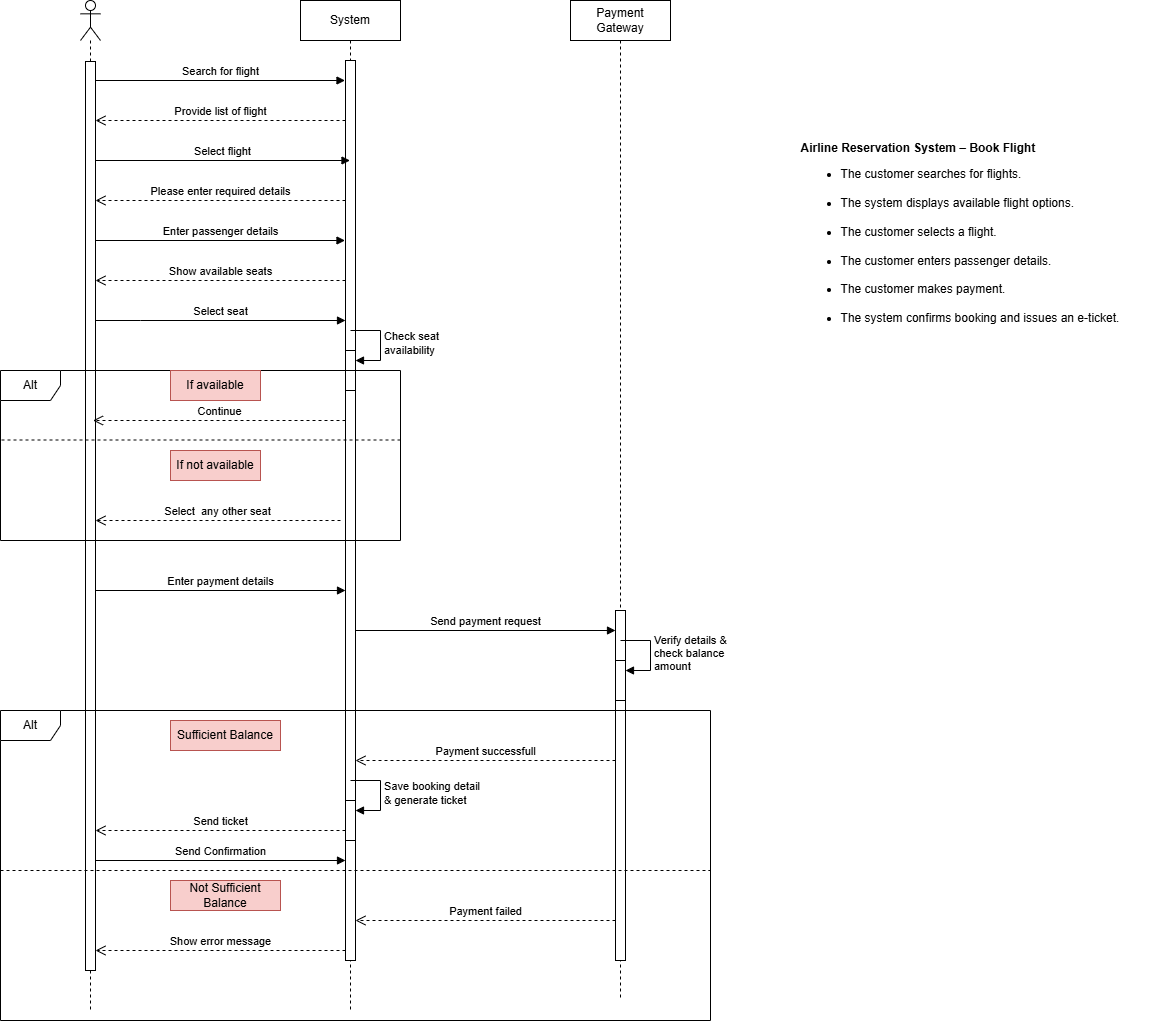

The diagram above was exported from draw.io. Its source (the exported page's mxGraphModel, read from the mxfile embedded in the PNG):
<mxGraphModel dx="1094" dy="605" grid="1" gridSize="10" guides="1" tooltips="1" connect="1" arrows="1" fold="1" page="1" pageScale="1" pageWidth="850" pageHeight="1100" background="#ffffff" math="0" shadow="0">
  <root>
    <mxCell id="0" />
    <mxCell id="1" parent="0" />
    <mxCell id="aboO51ovfnwM5tVnSlox-1" parent="1" style="shape=umlLifeline;perimeter=lifelinePerimeter;whiteSpace=wrap;html=1;container=1;dropTarget=0;collapsible=0;recursiveResize=0;outlineConnect=0;portConstraint=eastwest;newEdgeStyle={&quot;curved&quot;:0,&quot;rounded&quot;:0};participant=umlActor;" value="" vertex="1">
      <mxGeometry height="1010" width="20" x="120" y="40" as="geometry" />
    </mxCell>
    <mxCell id="aboO51ovfnwM5tVnSlox-2" parent="aboO51ovfnwM5tVnSlox-1" style="html=1;points=[[0,0,0,0,5],[0,1,0,0,-5],[1,0,0,0,5],[1,1,0,0,-5]];perimeter=orthogonalPerimeter;outlineConnect=0;targetShapes=umlLifeline;portConstraint=eastwest;newEdgeStyle={&quot;curved&quot;:0,&quot;rounded&quot;:0};" value="" vertex="1">
      <mxGeometry height="909" width="10" x="5" y="61" as="geometry" />
    </mxCell>
    <mxCell id="aboO51ovfnwM5tVnSlox-3" parent="1" style="shape=umlLifeline;perimeter=lifelinePerimeter;whiteSpace=wrap;html=1;container=1;dropTarget=0;collapsible=0;recursiveResize=0;outlineConnect=0;portConstraint=eastwest;newEdgeStyle={&quot;curved&quot;:0,&quot;rounded&quot;:0};" value="System" vertex="1">
      <mxGeometry height="1010" width="100" x="340" y="40" as="geometry" />
    </mxCell>
    <mxCell id="aboO51ovfnwM5tVnSlox-5" parent="aboO51ovfnwM5tVnSlox-3" style="html=1;points=[[0,0,0,0,5],[0,1,0,0,-5],[1,0,0,0,5],[1,1,0,0,-5]];perimeter=orthogonalPerimeter;outlineConnect=0;targetShapes=umlLifeline;portConstraint=eastwest;newEdgeStyle={&quot;curved&quot;:0,&quot;rounded&quot;:0};" value="" vertex="1">
      <mxGeometry height="900" width="10" x="45" y="60" as="geometry" />
    </mxCell>
    <mxCell id="aboO51ovfnwM5tVnSlox-13" parent="aboO51ovfnwM5tVnSlox-3" style="html=1;points=[[0,0,0,0,5],[0,1,0,0,-5],[1,0,0,0,5],[1,1,0,0,-5]];perimeter=orthogonalPerimeter;outlineConnect=0;targetShapes=umlLifeline;portConstraint=eastwest;newEdgeStyle={&quot;curved&quot;:0,&quot;rounded&quot;:0};" value="" vertex="1">
      <mxGeometry height="40" width="10" x="45" y="350" as="geometry" />
    </mxCell>
    <mxCell id="aboO51ovfnwM5tVnSlox-14" edge="1" parent="aboO51ovfnwM5tVnSlox-3" style="html=1;align=left;spacingLeft=2;endArrow=block;rounded=0;edgeStyle=orthogonalEdgeStyle;curved=0;rounded=0;" target="aboO51ovfnwM5tVnSlox-13" value="Check seat&lt;div&gt;availability&lt;/div&gt;">
      <mxGeometry relative="1" as="geometry">
        <Array as="points">
          <mxPoint x="80" y="360" />
        </Array>
        <mxPoint x="50" y="330" as="sourcePoint" />
      </mxGeometry>
    </mxCell>
    <mxCell id="aboO51ovfnwM5tVnSlox-4" parent="1" style="shape=umlLifeline;perimeter=lifelinePerimeter;whiteSpace=wrap;html=1;container=1;dropTarget=0;collapsible=0;recursiveResize=0;outlineConnect=0;portConstraint=eastwest;newEdgeStyle={&quot;curved&quot;:0,&quot;rounded&quot;:0};" value="Payment Gateway" vertex="1">
      <mxGeometry height="1000" width="100" x="610" y="40" as="geometry" />
    </mxCell>
    <mxCell id="aboO51ovfnwM5tVnSlox-23" parent="aboO51ovfnwM5tVnSlox-4" style="html=1;points=[[0,0,0,0,5],[0,1,0,0,-5],[1,0,0,0,5],[1,1,0,0,-5]];perimeter=orthogonalPerimeter;outlineConnect=0;targetShapes=umlLifeline;portConstraint=eastwest;newEdgeStyle={&quot;curved&quot;:0,&quot;rounded&quot;:0};" value="" vertex="1">
      <mxGeometry height="350" width="10" x="45" y="610" as="geometry" />
    </mxCell>
    <mxCell id="aboO51ovfnwM5tVnSlox-27" parent="aboO51ovfnwM5tVnSlox-4" style="html=1;points=[[0,0,0,0,5],[0,1,0,0,-5],[1,0,0,0,5],[1,1,0,0,-5]];perimeter=orthogonalPerimeter;outlineConnect=0;targetShapes=umlLifeline;portConstraint=eastwest;newEdgeStyle={&quot;curved&quot;:0,&quot;rounded&quot;:0};" value="" vertex="1">
      <mxGeometry height="40" width="10" x="45" y="660" as="geometry" />
    </mxCell>
    <mxCell id="aboO51ovfnwM5tVnSlox-28" edge="1" parent="aboO51ovfnwM5tVnSlox-4" style="html=1;align=left;spacingLeft=2;endArrow=block;rounded=0;edgeStyle=orthogonalEdgeStyle;curved=0;rounded=0;" target="aboO51ovfnwM5tVnSlox-27" value="Verify details &amp;amp;&lt;div&gt;check balance&lt;/div&gt;&lt;div&gt;amount&lt;/div&gt;">
      <mxGeometry relative="1" as="geometry">
        <Array as="points">
          <mxPoint x="80" y="670" />
        </Array>
        <mxPoint x="50" y="640" as="sourcePoint" />
      </mxGeometry>
    </mxCell>
    <mxCell id="aboO51ovfnwM5tVnSlox-6" edge="1" parent="1" source="aboO51ovfnwM5tVnSlox-2" style="html=1;verticalAlign=bottom;endArrow=block;curved=0;rounded=0;" value="Search for flight">
      <mxGeometry relative="1" width="80" as="geometry">
        <mxPoint x="140" y="120" as="sourcePoint" />
        <mxPoint x="384.5" y="120" as="targetPoint" />
      </mxGeometry>
    </mxCell>
    <mxCell id="aboO51ovfnwM5tVnSlox-7" edge="1" parent="1" style="html=1;verticalAlign=bottom;endArrow=open;dashed=1;endSize=8;curved=0;rounded=0;" value="Provide list of flight">
      <mxGeometry relative="1" as="geometry">
        <mxPoint x="385" y="160" as="sourcePoint" />
        <mxPoint x="135" y="160" as="targetPoint" />
      </mxGeometry>
    </mxCell>
    <mxCell id="aboO51ovfnwM5tVnSlox-8" edge="1" parent="1" source="aboO51ovfnwM5tVnSlox-2" style="html=1;verticalAlign=bottom;endArrow=block;curved=0;rounded=0;" value="Select flight">
      <mxGeometry relative="1" width="80" as="geometry">
        <mxPoint x="140" y="200" as="sourcePoint" />
        <mxPoint x="389.5" y="200" as="targetPoint" />
      </mxGeometry>
    </mxCell>
    <mxCell id="aboO51ovfnwM5tVnSlox-9" edge="1" parent="1" style="html=1;verticalAlign=bottom;endArrow=open;dashed=1;endSize=8;curved=0;rounded=0;" value="Please enter required details">
      <mxGeometry relative="1" as="geometry">
        <mxPoint x="385" y="240" as="sourcePoint" />
        <mxPoint x="135" y="240" as="targetPoint" />
      </mxGeometry>
    </mxCell>
    <mxCell id="aboO51ovfnwM5tVnSlox-10" edge="1" parent="1" source="aboO51ovfnwM5tVnSlox-2" style="html=1;verticalAlign=bottom;endArrow=block;curved=0;rounded=0;" value="Enter passenger details">
      <mxGeometry relative="1" width="80" as="geometry">
        <mxPoint x="140" y="280" as="sourcePoint" />
        <mxPoint x="384.5" y="280" as="targetPoint" />
      </mxGeometry>
    </mxCell>
    <mxCell id="aboO51ovfnwM5tVnSlox-11" edge="1" parent="1" style="html=1;verticalAlign=bottom;endArrow=open;dashed=1;endSize=8;curved=0;rounded=0;" value="Show available seats">
      <mxGeometry relative="1" as="geometry">
        <mxPoint x="385" y="320" as="sourcePoint" />
        <mxPoint x="135" y="320" as="targetPoint" />
      </mxGeometry>
    </mxCell>
    <mxCell id="aboO51ovfnwM5tVnSlox-12" edge="1" parent="1" source="aboO51ovfnwM5tVnSlox-2" style="html=1;verticalAlign=bottom;endArrow=block;curved=0;rounded=0;" target="aboO51ovfnwM5tVnSlox-5" value="Select seat">
      <mxGeometry relative="1" width="80" as="geometry">
        <Array as="points">
          <mxPoint x="180" y="360" />
        </Array>
        <mxPoint x="140" y="360" as="sourcePoint" />
        <mxPoint x="375" y="360" as="targetPoint" />
      </mxGeometry>
    </mxCell>
    <mxCell id="aboO51ovfnwM5tVnSlox-15" parent="1" style="shape=umlFrame;whiteSpace=wrap;html=1;pointerEvents=0;" value="Alt" vertex="1">
      <mxGeometry height="170" width="400" x="40" y="410" as="geometry" />
    </mxCell>
    <mxCell id="aboO51ovfnwM5tVnSlox-16" parent="1" style="text;html=1;whiteSpace=wrap;strokeColor=#b85450;fillColor=#f8cecc;align=center;verticalAlign=middle;rounded=0;" value="If available" vertex="1">
      <mxGeometry height="30" width="90" x="210" y="410" as="geometry" />
    </mxCell>
    <mxCell id="aboO51ovfnwM5tVnSlox-17" edge="1" parent="1" source="aboO51ovfnwM5tVnSlox-5" style="html=1;verticalAlign=bottom;endArrow=open;dashed=1;endSize=8;curved=0;rounded=0;" value="Continue">
      <mxGeometry relative="1" as="geometry">
        <mxPoint x="377.5" y="460" as="sourcePoint" />
        <mxPoint x="132.5" y="460" as="targetPoint" />
      </mxGeometry>
    </mxCell>
    <mxCell id="aboO51ovfnwM5tVnSlox-18" parent="1" style="text;html=1;whiteSpace=wrap;strokeColor=#b85450;fillColor=#f8cecc;align=center;verticalAlign=middle;rounded=0;" value="If not available" vertex="1">
      <mxGeometry height="30" width="90" x="210" y="490" as="geometry" />
    </mxCell>
    <mxCell id="aboO51ovfnwM5tVnSlox-19" edge="1" parent="1" style="endArrow=none;dashed=1;html=1;rounded=0;" value="">
      <mxGeometry height="50" relative="1" width="50" as="geometry">
        <mxPoint x="440" y="479.5" as="sourcePoint" />
        <mxPoint x="40" y="479.5" as="targetPoint" />
      </mxGeometry>
    </mxCell>
    <mxCell id="aboO51ovfnwM5tVnSlox-20" edge="1" parent="1" style="html=1;verticalAlign=bottom;endArrow=open;dashed=1;endSize=8;curved=0;rounded=0;" target="aboO51ovfnwM5tVnSlox-2" value="Select&amp;nbsp; any other seat">
      <mxGeometry relative="1" as="geometry">
        <mxPoint x="380" y="560" as="sourcePoint" />
        <mxPoint x="140" y="560" as="targetPoint" />
      </mxGeometry>
    </mxCell>
    <mxCell id="aboO51ovfnwM5tVnSlox-22" edge="1" parent="1" source="aboO51ovfnwM5tVnSlox-2" style="html=1;verticalAlign=bottom;endArrow=block;curved=0;rounded=0;" value="Enter payment details">
      <mxGeometry relative="1" width="80" as="geometry">
        <mxPoint x="190" y="630" as="sourcePoint" />
        <mxPoint x="385" y="630" as="targetPoint" />
      </mxGeometry>
    </mxCell>
    <mxCell id="aboO51ovfnwM5tVnSlox-24" edge="1" parent="1" style="html=1;verticalAlign=bottom;endArrow=block;curved=0;rounded=0;" value="Send payment request">
      <mxGeometry relative="1" width="80" as="geometry">
        <mxPoint x="395" y="670" as="sourcePoint" />
        <mxPoint x="655" y="670" as="targetPoint" />
      </mxGeometry>
    </mxCell>
    <mxCell id="aboO51ovfnwM5tVnSlox-29" parent="1" style="shape=umlFrame;whiteSpace=wrap;html=1;pointerEvents=0;" value="Alt" vertex="1">
      <mxGeometry height="310" width="710" x="40" y="750" as="geometry" />
    </mxCell>
    <mxCell id="aboO51ovfnwM5tVnSlox-30" edge="1" parent="1" style="html=1;verticalAlign=bottom;endArrow=open;dashed=1;endSize=8;curved=0;rounded=0;" target="aboO51ovfnwM5tVnSlox-5" value="Payment successfull">
      <mxGeometry relative="1" as="geometry">
        <mxPoint x="655" y="800" as="sourcePoint" />
        <mxPoint x="410" y="800" as="targetPoint" />
      </mxGeometry>
    </mxCell>
    <mxCell id="aboO51ovfnwM5tVnSlox-33" parent="1" style="html=1;points=[[0,0,0,0,5],[0,1,0,0,-5],[1,0,0,0,5],[1,1,0,0,-5]];perimeter=orthogonalPerimeter;outlineConnect=0;targetShapes=umlLifeline;portConstraint=eastwest;newEdgeStyle={&quot;curved&quot;:0,&quot;rounded&quot;:0};" value="" vertex="1">
      <mxGeometry height="40" width="10" x="385" y="840" as="geometry" />
    </mxCell>
    <mxCell id="aboO51ovfnwM5tVnSlox-34" edge="1" parent="1" style="html=1;align=left;spacingLeft=2;endArrow=block;rounded=0;edgeStyle=orthogonalEdgeStyle;curved=0;rounded=0;" target="aboO51ovfnwM5tVnSlox-33" value="Save booking detail&lt;div&gt;&amp;amp; generate ticket&lt;/div&gt;">
      <mxGeometry relative="1" as="geometry">
        <Array as="points">
          <mxPoint x="420" y="850" />
        </Array>
        <mxPoint x="390" y="820" as="sourcePoint" />
      </mxGeometry>
    </mxCell>
    <mxCell id="aboO51ovfnwM5tVnSlox-35" edge="1" parent="1" source="aboO51ovfnwM5tVnSlox-33" style="html=1;verticalAlign=bottom;endArrow=open;dashed=1;endSize=8;curved=0;rounded=0;" target="aboO51ovfnwM5tVnSlox-2" value="Send ticket">
      <mxGeometry relative="1" as="geometry">
        <Array as="points">
          <mxPoint x="290" y="870" />
        </Array>
        <mxPoint x="380" y="880" as="sourcePoint" />
        <mxPoint x="135" y="880" as="targetPoint" />
      </mxGeometry>
    </mxCell>
    <mxCell id="aboO51ovfnwM5tVnSlox-36" parent="1" style="text;html=1;whiteSpace=wrap;strokeColor=#b85450;fillColor=#f8cecc;align=center;verticalAlign=middle;rounded=0;" value="Sufficient Balance" vertex="1">
      <mxGeometry height="30" width="110" x="210" y="760" as="geometry" />
    </mxCell>
    <mxCell id="aboO51ovfnwM5tVnSlox-37" edge="1" parent="1" style="html=1;verticalAlign=bottom;endArrow=block;curved=0;rounded=0;" value="Send Confirmation">
      <mxGeometry relative="1" width="80" as="geometry">
        <mxPoint x="135" y="900" as="sourcePoint" />
        <mxPoint x="385" y="900" as="targetPoint" />
      </mxGeometry>
    </mxCell>
    <mxCell id="aboO51ovfnwM5tVnSlox-38" edge="1" parent="1" style="endArrow=none;dashed=1;html=1;rounded=0;" value="">
      <mxGeometry height="50" relative="1" width="50" as="geometry">
        <mxPoint x="40" y="910" as="sourcePoint" />
        <mxPoint x="750" y="910" as="targetPoint" />
      </mxGeometry>
    </mxCell>
    <mxCell id="aboO51ovfnwM5tVnSlox-39" parent="1" style="text;html=1;whiteSpace=wrap;strokeColor=#b85450;fillColor=#f8cecc;align=center;verticalAlign=middle;rounded=0;" value="Not Sufficient Balance" vertex="1">
      <mxGeometry height="30" width="110" x="210" y="920" as="geometry" />
    </mxCell>
    <mxCell id="aboO51ovfnwM5tVnSlox-40" edge="1" parent="1" style="html=1;verticalAlign=bottom;endArrow=open;dashed=1;endSize=8;curved=0;rounded=0;" value="Payment failed">
      <mxGeometry relative="1" as="geometry">
        <mxPoint x="655" y="960" as="sourcePoint" />
        <mxPoint x="395" y="960" as="targetPoint" />
      </mxGeometry>
    </mxCell>
    <mxCell id="aboO51ovfnwM5tVnSlox-41" edge="1" parent="1" style="html=1;verticalAlign=bottom;endArrow=open;dashed=1;endSize=8;curved=0;rounded=0;" target="aboO51ovfnwM5tVnSlox-2" value="Show error message">
      <mxGeometry relative="1" as="geometry">
        <mxPoint x="385" y="990" as="sourcePoint" />
        <mxPoint x="150" y="990" as="targetPoint" />
      </mxGeometry>
    </mxCell>
    <mxCell id="aboO51ovfnwM5tVnSlox-42" parent="1" style="text;html=1;whiteSpace=wrap;strokeColor=none;fillColor=none;align=center;verticalAlign=middle;rounded=0;" value="&lt;p class=&quot;MsoNormal&quot; style=&quot;text-align: justify;&quot;&gt;&lt;b&gt;Airline Reservation System – Book Flight&lt;/b&gt;&lt;/p&gt;&lt;ul style=&quot;margin-top:0in&quot; type=&quot;disc&quot;&gt; &lt;li class=&quot;MsoNormal&quot; style=&quot;text-align: justify;&quot;&gt;The customer searches for flights.&lt;/li&gt;&lt;div style=&quot;text-align: justify;&quot;&gt;&lt;br&gt;&lt;/div&gt; &lt;li class=&quot;MsoNormal&quot; style=&quot;text-align: justify;&quot;&gt;The system displays available flight options.&lt;/li&gt;&lt;div style=&quot;text-align: justify;&quot;&gt;&lt;br&gt;&lt;/div&gt; &lt;li class=&quot;MsoNormal&quot; style=&quot;text-align: justify;&quot;&gt;The customer selects a flight.&lt;/li&gt;&lt;div style=&quot;text-align: justify;&quot;&gt;&lt;br&gt;&lt;/div&gt; &lt;li class=&quot;MsoNormal&quot; style=&quot;text-align: justify;&quot;&gt;The customer enters passenger details.&lt;/li&gt;&lt;div style=&quot;text-align: justify;&quot;&gt;&lt;br&gt;&lt;/div&gt; &lt;li class=&quot;MsoNormal&quot; style=&quot;text-align: justify;&quot;&gt;The customer makes payment.&lt;/li&gt;&lt;div style=&quot;text-align: justify;&quot;&gt;&lt;br&gt;&lt;/div&gt; &lt;li class=&quot;MsoNormal&quot; style=&quot;text-align: justify;&quot;&gt;The system confirms booking and issues an e-ticket.&lt;/li&gt;&lt;div style=&quot;text-align: justify;&quot;&gt;&lt;br&gt;&lt;/div&gt;&lt;/ul&gt;" vertex="1">
      <mxGeometry height="280" width="400" x="800" y="140" as="geometry" />
    </mxCell>
  </root>
</mxGraphModel>